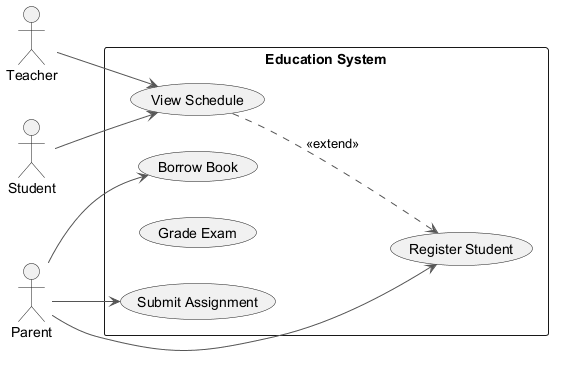

The diagram above was rendered by PlantUML. Its source (embedded in the PNG):
@startuml
skinparam backgroundColor #FFFFFF
skinparam classBackgroundColor #E8F4FA
skinparam classBorderColor #2C7DA0
skinparam ArrowColor #555555
left to right direction
actor "Student" as Student
actor "Parent" as Parent
actor "Teacher" as Teacher
rectangle "Education System" {
  usecase "View Schedule" as UC_ViewSchedule
  usecase "Submit Assignment" as UC_SubmitAssignment
  usecase "Grade Exam" as UC_GradeExam
  usecase "Register Student" as UC_RegisterStudent
  usecase "Borrow Book" as UC_BorrowBook
}
Student --> UC_ViewSchedule
Parent --> UC_RegisterStudent
Parent --> UC_BorrowBook
Parent --> UC_SubmitAssignment
Teacher --> UC_ViewSchedule
UC_ViewSchedule ..> UC_RegisterStudent : <<extend>>
@enduml